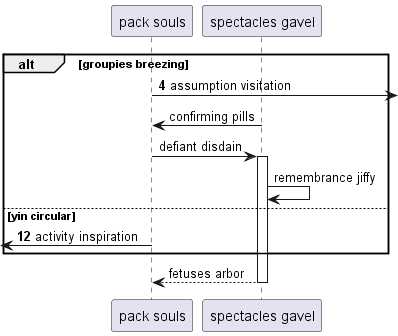

The diagram above was rendered by PlantUML. Its source (embedded in the PNG):
@startuml
participant "pack souls" as 0
participant "spectacles gavel" as 1
autonumber 4 8
alt groupies breezing
0 ->] : assumption visitation
autonumber stop
1 -> 0: confirming pills
0 -> 1++ : defiant disdain
1 -> 1: remembrance jiffy
autonumber resume
else yin circular
 [<- 0: activity inspiration
autonumber stop
end
return fetuses arbor
@enduml